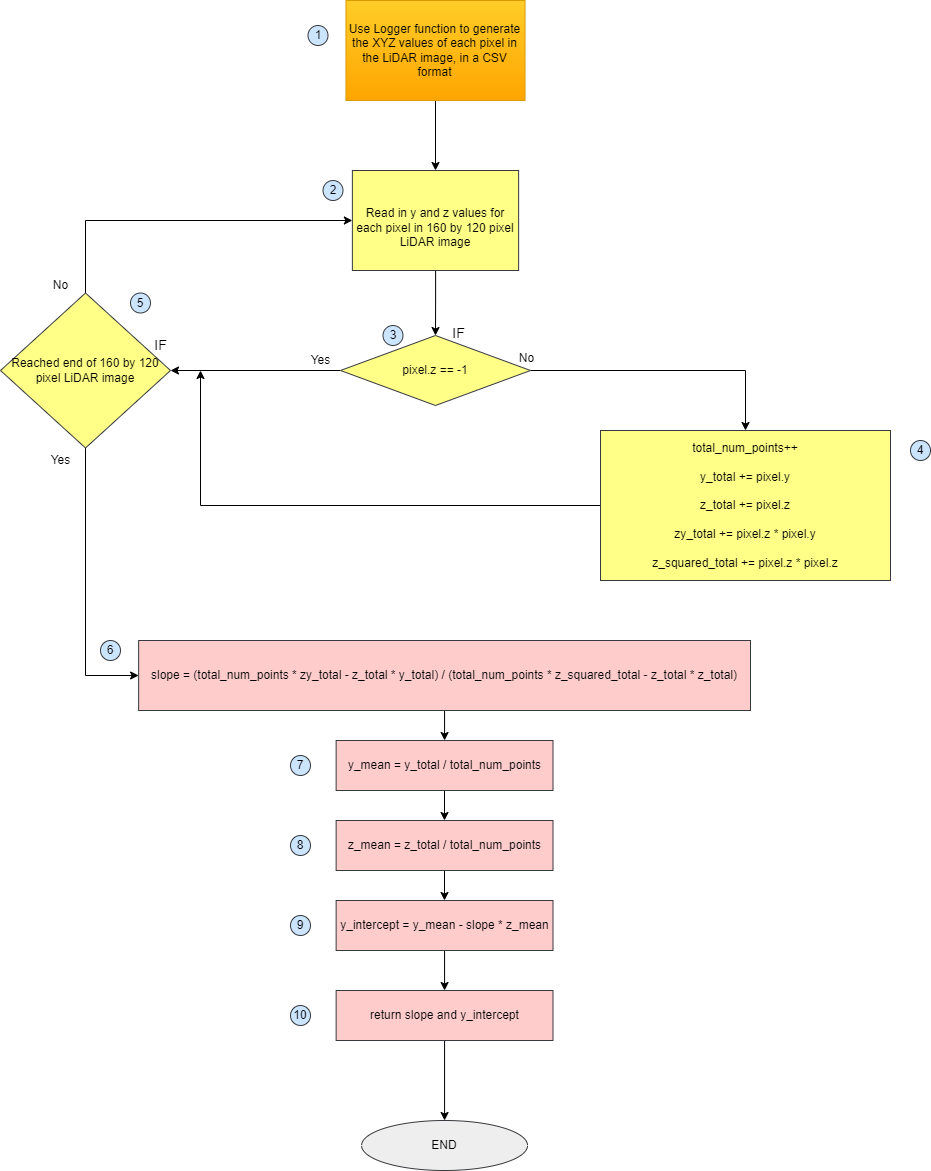

The diagram above was exported from draw.io. Its source (the exported page's mxGraphModel, read from the mxfile embedded in the PNG):
<mxGraphModel dx="1647" dy="859" grid="1" gridSize="10" guides="1" tooltips="1" connect="1" arrows="1" fold="1" page="1" pageScale="1" pageWidth="1169" pageHeight="1654" math="0" shadow="0">
  <root>
    <mxCell id="WIyWlLk6GJQsqaUBKTNV-0" />
    <mxCell id="WIyWlLk6GJQsqaUBKTNV-1" parent="WIyWlLk6GJQsqaUBKTNV-0" />
    <mxCell id="S5y7BFnv63_9eHadknCG-1" value="" style="edgeStyle=orthogonalEdgeStyle;rounded=0;orthogonalLoop=1;jettySize=auto;html=1;" parent="WIyWlLk6GJQsqaUBKTNV-1" source="_QymeBStd8I02HvJ49h1-85" target="_QymeBStd8I02HvJ49h1-87" edge="1">
      <mxGeometry relative="1" as="geometry" />
    </mxCell>
    <mxCell id="_QymeBStd8I02HvJ49h1-85" value="Use Logger function to generate the XYZ values of each pixel in the LiDAR image, in a CSV format" style="rounded=0;whiteSpace=wrap;html=1;labelBackgroundColor=none;fillColor=#ffcd28;gradientColor=#ffa500;strokeColor=#d79b00;" parent="WIyWlLk6GJQsqaUBKTNV-1" vertex="1">
      <mxGeometry x="365.46999999999997" y="10" width="179.06" height="100" as="geometry" />
    </mxCell>
    <mxCell id="_QymeBStd8I02HvJ49h1-86" value="" style="edgeStyle=orthogonalEdgeStyle;rounded=0;sketch=0;orthogonalLoop=1;jettySize=auto;html=1;shadow=0;endArrow=classic;endFill=1;" parent="WIyWlLk6GJQsqaUBKTNV-1" source="_QymeBStd8I02HvJ49h1-87" target="_QymeBStd8I02HvJ49h1-92" edge="1">
      <mxGeometry relative="1" as="geometry" />
    </mxCell>
    <mxCell id="_QymeBStd8I02HvJ49h1-87" value="&lt;br&gt;&lt;span data-meta=&quot;&lt;--(miro-data-v1)tl2kroutqq+gnq+gn111oZynrqBnXZ2qnK2fhJ9ddV2wk6WRi62zsK6mnnhdZ12fnK+cXXW2XaqdpaCer65ddZa2XbKkn6Kgr3+cr5xddbZdpa6qqV11tl2upLWgXXW2XbKkn6+jXXVua3BpcmxvbXNwcmxvbXNxZ12joKSio69ddWxudGlwb2txcHBvdHN0bm24Z12tqq+cr6SqqV11tl2tqq+cr6SqqV11a7hnXa6enKegXXW2Xa6enKegXXVsuGddmquqrqSvpKqpXXW2Xaqhoa6gr4uzXXW2XbNddWtnXbRddWu4uGddq6qupK+kqqlddbZds111a2ddtF11a7hnXZqrnK2gqa9ddamwp6dnXa+gs69ddV13q3mNoJyfW6SpW5OUlVuxnKewoK5bsqOkp6BbrqSosKevnKmgqrCup7Rbp6qqq6Spoluvo62qsKKjW56qra2grquqqZ+kqaJbq6SzoKeuW6SpW52nnJ6mW6SonKKgW6+qW56qp6qtW6+joKh3aqt5XWddrq+0p6BddV22l12ur5dddW5nl12urpdddW1nl12unpdddWxybGtxbHNnl12dnpdddWxxb25vdHFrZ5ddnaqXXXVsZ5ddna2el111bHJsa3Fsc2eXXZ2tspdddW1nl12draqXXXVsZ5ddna2ul111bWeXXaGhqZdddZddiqugqY6cqa6XXWeXXa+el111bHJsa3Fsc2eXXa+unpdddWxnl12vnJdddZddnpddZ5ddr5yxl111l12ol11nl12hrpdddW1sZ5ddnZdddWtnl12kl111a2eXXbCXXXVrZ5ddrpdddWtnl12drp6XXXVsZ5ddkYCNl111bWlsZ5ddo6eXXXWXXZdduF1nXa6jnKugXXVdbl24Z12vtKugXXVdrqOcq6BduGddr7SroF11bG9nXaSfXXVruJhnXaigr5xddba4uGddsaCtrqSqqV11bWddo6qur111XaikrappnqqoXbg=(/miro-data-v1)--&gt;&quot;&gt;&lt;/span&gt;&lt;div&gt;&lt;div&gt;&lt;div&gt;Read in y and z values for each pixel in 160 by 120 pixel LiDAR image&lt;/div&gt;&lt;/div&gt;&lt;/div&gt;" style="rounded=0;whiteSpace=wrap;html=1;labelBackgroundColor=none;fillColor=#ffff88;strokeColor=#36393d;" parent="WIyWlLk6GJQsqaUBKTNV-1" vertex="1">
      <mxGeometry x="371.88" y="180" width="166.25" height="100" as="geometry" />
    </mxCell>
    <mxCell id="_QymeBStd8I02HvJ49h1-90" value="" style="edgeStyle=orthogonalEdgeStyle;rounded=0;sketch=0;orthogonalLoop=1;jettySize=auto;html=1;shadow=0;endArrow=classic;endFill=1;" parent="WIyWlLk6GJQsqaUBKTNV-1" source="_QymeBStd8I02HvJ49h1-92" target="_QymeBStd8I02HvJ49h1-97" edge="1">
      <mxGeometry relative="1" as="geometry" />
    </mxCell>
    <mxCell id="_QymeBStd8I02HvJ49h1-158" style="edgeStyle=orthogonalEdgeStyle;rounded=0;orthogonalLoop=1;jettySize=auto;html=1;exitX=1;exitY=0.5;exitDx=0;exitDy=0;entryX=0.5;entryY=0;entryDx=0;entryDy=0;" parent="WIyWlLk6GJQsqaUBKTNV-1" source="_QymeBStd8I02HvJ49h1-92" target="_QymeBStd8I02HvJ49h1-163" edge="1">
      <mxGeometry relative="1" as="geometry">
        <mxPoint x="720" y="380" as="targetPoint" />
      </mxGeometry>
    </mxCell>
    <mxCell id="_QymeBStd8I02HvJ49h1-92" value="pixel.z == -1" style="rhombus;whiteSpace=wrap;html=1;labelBackgroundColor=none;fillColor=#ffff88;strokeColor=#36393d;" parent="WIyWlLk6GJQsqaUBKTNV-1" vertex="1">
      <mxGeometry x="360" y="345" width="190" height="70" as="geometry" />
    </mxCell>
    <mxCell id="_QymeBStd8I02HvJ49h1-95" style="edgeStyle=orthogonalEdgeStyle;rounded=0;sketch=0;orthogonalLoop=1;jettySize=auto;html=1;exitX=0.5;exitY=0;exitDx=0;exitDy=0;entryX=0;entryY=0.5;entryDx=0;entryDy=0;shadow=0;endArrow=classic;endFill=1;" parent="WIyWlLk6GJQsqaUBKTNV-1" source="_QymeBStd8I02HvJ49h1-97" target="_QymeBStd8I02HvJ49h1-87" edge="1">
      <mxGeometry relative="1" as="geometry" />
    </mxCell>
    <mxCell id="_QymeBStd8I02HvJ49h1-172" style="edgeStyle=orthogonalEdgeStyle;rounded=0;orthogonalLoop=1;jettySize=auto;html=1;exitX=0.5;exitY=1;exitDx=0;exitDy=0;entryX=0;entryY=0.5;entryDx=0;entryDy=0;" parent="WIyWlLk6GJQsqaUBKTNV-1" source="_QymeBStd8I02HvJ49h1-97" target="_QymeBStd8I02HvJ49h1-170" edge="1">
      <mxGeometry relative="1" as="geometry" />
    </mxCell>
    <mxCell id="_QymeBStd8I02HvJ49h1-97" value="&lt;p&gt;Reached end of 160 by 120 pixel LiDAR image&lt;/p&gt;" style="rhombus;whiteSpace=wrap;html=1;labelBackgroundColor=none;fillColor=#ffff88;strokeColor=#36393d;" parent="WIyWlLk6GJQsqaUBKTNV-1" vertex="1">
      <mxGeometry x="20" y="302.5" width="170" height="155" as="geometry" />
    </mxCell>
    <mxCell id="_QymeBStd8I02HvJ49h1-99" value="Yes" style="text;html=1;align=center;verticalAlign=middle;resizable=0;points=[];autosize=1;strokeColor=none;fillColor=none;" parent="WIyWlLk6GJQsqaUBKTNV-1" vertex="1">
      <mxGeometry x="60" y="455" width="40" height="30" as="geometry" />
    </mxCell>
    <mxCell id="_QymeBStd8I02HvJ49h1-100" value="No" style="text;html=1;align=center;verticalAlign=middle;resizable=0;points=[];autosize=1;strokeColor=none;fillColor=none;" parent="WIyWlLk6GJQsqaUBKTNV-1" vertex="1">
      <mxGeometry x="60" y="280" width="40" height="30" as="geometry" />
    </mxCell>
    <mxCell id="_QymeBStd8I02HvJ49h1-102" value="1" style="ellipse;whiteSpace=wrap;html=1;aspect=fixed;labelBackgroundColor=none;fillColor=#cce5ff;strokeColor=#36393d;" parent="WIyWlLk6GJQsqaUBKTNV-1" vertex="1">
      <mxGeometry x="327.5" y="35" width="20" height="20" as="geometry" />
    </mxCell>
    <mxCell id="_QymeBStd8I02HvJ49h1-104" value="2" style="ellipse;whiteSpace=wrap;html=1;aspect=fixed;labelBackgroundColor=none;fillColor=#cce5ff;strokeColor=#36393d;" parent="WIyWlLk6GJQsqaUBKTNV-1" vertex="1">
      <mxGeometry x="342.51" y="190" width="20" height="20" as="geometry" />
    </mxCell>
    <mxCell id="_QymeBStd8I02HvJ49h1-105" value="3" style="ellipse;whiteSpace=wrap;html=1;aspect=fixed;labelBackgroundColor=none;fillColor=#cce5ff;strokeColor=#36393d;" parent="WIyWlLk6GJQsqaUBKTNV-1" vertex="1">
      <mxGeometry x="402.5" y="335" width="20" height="20" as="geometry" />
    </mxCell>
    <mxCell id="_QymeBStd8I02HvJ49h1-106" value="Yes" style="text;html=1;align=center;verticalAlign=middle;resizable=0;points=[];autosize=1;strokeColor=none;fillColor=none;" parent="WIyWlLk6GJQsqaUBKTNV-1" vertex="1">
      <mxGeometry x="320" y="355" width="40" height="30" as="geometry" />
    </mxCell>
    <mxCell id="_QymeBStd8I02HvJ49h1-142" value="5" style="ellipse;whiteSpace=wrap;html=1;aspect=fixed;labelBackgroundColor=none;fillColor=#cce5ff;strokeColor=#36393d;" parent="WIyWlLk6GJQsqaUBKTNV-1" vertex="1">
      <mxGeometry x="150" y="302.5" width="20" height="20" as="geometry" />
    </mxCell>
    <mxCell id="_QymeBStd8I02HvJ49h1-143" value="IF" style="text;html=1;align=center;verticalAlign=middle;resizable=0;points=[];autosize=1;strokeColor=none;fillColor=none;fontSize=14;" parent="WIyWlLk6GJQsqaUBKTNV-1" vertex="1">
      <mxGeometry x="457.5" y="327.5" width="40" height="30" as="geometry" />
    </mxCell>
    <mxCell id="_QymeBStd8I02HvJ49h1-145" value="No" style="text;html=1;align=center;verticalAlign=middle;resizable=0;points=[];autosize=1;strokeColor=none;fillColor=none;" parent="WIyWlLk6GJQsqaUBKTNV-1" vertex="1">
      <mxGeometry x="526.25" y="352.5" width="40" height="30" as="geometry" />
    </mxCell>
    <mxCell id="_QymeBStd8I02HvJ49h1-168" style="edgeStyle=orthogonalEdgeStyle;rounded=0;orthogonalLoop=1;jettySize=auto;html=1;exitX=0;exitY=0.5;exitDx=0;exitDy=0;" parent="WIyWlLk6GJQsqaUBKTNV-1" source="_QymeBStd8I02HvJ49h1-163" edge="1">
      <mxGeometry relative="1" as="geometry">
        <mxPoint x="220" y="380" as="targetPoint" />
      </mxGeometry>
    </mxCell>
    <mxCell id="_QymeBStd8I02HvJ49h1-163" value="total_num_points++&lt;br&gt;&lt;br&gt;y_total += pixel.y&lt;br&gt;&lt;br&gt;z_total += pixel.z&lt;br&gt;&lt;br&gt;zy_total += pixel.z * pixel.y&lt;br&gt;&lt;br&gt;z_squared_total += pixel.z * pixel.z" style="whiteSpace=wrap;html=1;fillColor=#ffff88;strokeColor=#36393d;labelBackgroundColor=none;" parent="WIyWlLk6GJQsqaUBKTNV-1" vertex="1">
      <mxGeometry x="620" y="440" width="290" height="150" as="geometry" />
    </mxCell>
    <mxCell id="_QymeBStd8I02HvJ49h1-173" style="edgeStyle=orthogonalEdgeStyle;rounded=0;orthogonalLoop=1;jettySize=auto;html=1;exitX=0.5;exitY=1;exitDx=0;exitDy=0;entryX=0.5;entryY=0;entryDx=0;entryDy=0;" parent="WIyWlLk6GJQsqaUBKTNV-1" source="_QymeBStd8I02HvJ49h1-170" target="_QymeBStd8I02HvJ49h1-175" edge="1">
      <mxGeometry relative="1" as="geometry">
        <mxPoint x="464" y="840" as="targetPoint" />
      </mxGeometry>
    </mxCell>
    <mxCell id="_QymeBStd8I02HvJ49h1-170" value="slope = (total_num_points * zy_total - z_total * y_total) / (total_num_points * z_squared_total - z_total * z_total)" style="whiteSpace=wrap;html=1;fillColor=#ffcccc;strokeColor=#36393d;labelBackgroundColor=none;" parent="WIyWlLk6GJQsqaUBKTNV-1" vertex="1">
      <mxGeometry x="158.13" y="650" width="611.87" height="70" as="geometry" />
    </mxCell>
    <mxCell id="_QymeBStd8I02HvJ49h1-174" value="END" style="ellipse;whiteSpace=wrap;html=1;fillColor=#eeeeee;strokeColor=#36393d;" parent="WIyWlLk6GJQsqaUBKTNV-1" vertex="1">
      <mxGeometry x="381.09999999999997" y="1130" width="165.94" height="50" as="geometry" />
    </mxCell>
    <mxCell id="_QymeBStd8I02HvJ49h1-177" value="" style="edgeStyle=orthogonalEdgeStyle;rounded=0;orthogonalLoop=1;jettySize=auto;html=1;" parent="WIyWlLk6GJQsqaUBKTNV-1" source="_QymeBStd8I02HvJ49h1-175" target="_QymeBStd8I02HvJ49h1-176" edge="1">
      <mxGeometry relative="1" as="geometry" />
    </mxCell>
    <mxCell id="_QymeBStd8I02HvJ49h1-175" value="y_mean = y_total / total_num_points" style="whiteSpace=wrap;html=1;fillColor=#ffcccc;strokeColor=#36393d;labelBackgroundColor=none;" parent="WIyWlLk6GJQsqaUBKTNV-1" vertex="1">
      <mxGeometry x="355.63" y="750" width="216.87" height="50" as="geometry" />
    </mxCell>
    <mxCell id="_QymeBStd8I02HvJ49h1-179" value="" style="edgeStyle=orthogonalEdgeStyle;rounded=0;orthogonalLoop=1;jettySize=auto;html=1;" parent="WIyWlLk6GJQsqaUBKTNV-1" source="_QymeBStd8I02HvJ49h1-176" target="_QymeBStd8I02HvJ49h1-178" edge="1">
      <mxGeometry relative="1" as="geometry" />
    </mxCell>
    <mxCell id="_QymeBStd8I02HvJ49h1-176" value="z_mean = z_total / total_num_points" style="whiteSpace=wrap;html=1;fillColor=#ffcccc;strokeColor=#36393d;labelBackgroundColor=none;" parent="WIyWlLk6GJQsqaUBKTNV-1" vertex="1">
      <mxGeometry x="355.63" y="830" width="216.87" height="50" as="geometry" />
    </mxCell>
    <mxCell id="_QymeBStd8I02HvJ49h1-182" value="" style="edgeStyle=orthogonalEdgeStyle;rounded=0;orthogonalLoop=1;jettySize=auto;html=1;" parent="WIyWlLk6GJQsqaUBKTNV-1" source="_QymeBStd8I02HvJ49h1-178" target="_QymeBStd8I02HvJ49h1-181" edge="1">
      <mxGeometry relative="1" as="geometry" />
    </mxCell>
    <mxCell id="_QymeBStd8I02HvJ49h1-178" value="y_intercept = y_mean - slope * z_mean" style="whiteSpace=wrap;html=1;fillColor=#ffcccc;strokeColor=#36393d;labelBackgroundColor=none;" parent="WIyWlLk6GJQsqaUBKTNV-1" vertex="1">
      <mxGeometry x="355.63" y="910" width="216.87" height="50" as="geometry" />
    </mxCell>
    <mxCell id="_QymeBStd8I02HvJ49h1-183" value="" style="edgeStyle=orthogonalEdgeStyle;rounded=0;orthogonalLoop=1;jettySize=auto;html=1;" parent="WIyWlLk6GJQsqaUBKTNV-1" source="_QymeBStd8I02HvJ49h1-181" target="_QymeBStd8I02HvJ49h1-174" edge="1">
      <mxGeometry relative="1" as="geometry" />
    </mxCell>
    <mxCell id="_QymeBStd8I02HvJ49h1-181" value="return slope and y_intercept" style="whiteSpace=wrap;html=1;fillColor=#ffcccc;strokeColor=#36393d;labelBackgroundColor=none;" parent="WIyWlLk6GJQsqaUBKTNV-1" vertex="1">
      <mxGeometry x="355.63" y="1000" width="216.87" height="50" as="geometry" />
    </mxCell>
    <mxCell id="_QymeBStd8I02HvJ49h1-193" value="4" style="ellipse;whiteSpace=wrap;html=1;aspect=fixed;labelBackgroundColor=none;fillColor=#cce5ff;strokeColor=#36393d;" parent="WIyWlLk6GJQsqaUBKTNV-1" vertex="1">
      <mxGeometry x="930" y="450" width="20" height="20" as="geometry" />
    </mxCell>
    <mxCell id="_QymeBStd8I02HvJ49h1-194" value="6" style="ellipse;whiteSpace=wrap;html=1;aspect=fixed;labelBackgroundColor=none;fillColor=#cce5ff;strokeColor=#36393d;" parent="WIyWlLk6GJQsqaUBKTNV-1" vertex="1">
      <mxGeometry x="119.99999999999999" y="650" width="20" height="20" as="geometry" />
    </mxCell>
    <mxCell id="_QymeBStd8I02HvJ49h1-195" value="7" style="ellipse;whiteSpace=wrap;html=1;aspect=fixed;labelBackgroundColor=none;fillColor=#cce5ff;strokeColor=#36393d;" parent="WIyWlLk6GJQsqaUBKTNV-1" vertex="1">
      <mxGeometry x="310" y="765" width="20" height="20" as="geometry" />
    </mxCell>
    <mxCell id="_QymeBStd8I02HvJ49h1-196" value="8" style="ellipse;whiteSpace=wrap;html=1;aspect=fixed;labelBackgroundColor=none;fillColor=#cce5ff;strokeColor=#36393d;" parent="WIyWlLk6GJQsqaUBKTNV-1" vertex="1">
      <mxGeometry x="310" y="845" width="20" height="20" as="geometry" />
    </mxCell>
    <mxCell id="_QymeBStd8I02HvJ49h1-197" value="9" style="ellipse;whiteSpace=wrap;html=1;aspect=fixed;labelBackgroundColor=none;fillColor=#cce5ff;strokeColor=#36393d;" parent="WIyWlLk6GJQsqaUBKTNV-1" vertex="1">
      <mxGeometry x="310" y="925" width="20" height="20" as="geometry" />
    </mxCell>
    <mxCell id="_QymeBStd8I02HvJ49h1-198" value="10" style="ellipse;whiteSpace=wrap;html=1;aspect=fixed;labelBackgroundColor=none;fillColor=#cce5ff;strokeColor=#36393d;" parent="WIyWlLk6GJQsqaUBKTNV-1" vertex="1">
      <mxGeometry x="310" y="1015" width="20" height="20" as="geometry" />
    </mxCell>
    <mxCell id="CO542RFxYEJ3-X3UqRnl-0" value="IF" style="text;html=1;align=center;verticalAlign=middle;resizable=0;points=[];autosize=1;strokeColor=none;fillColor=none;fontSize=14;" parent="WIyWlLk6GJQsqaUBKTNV-1" vertex="1">
      <mxGeometry x="160" y="340" width="40" height="30" as="geometry" />
    </mxCell>
  </root>
</mxGraphModel>